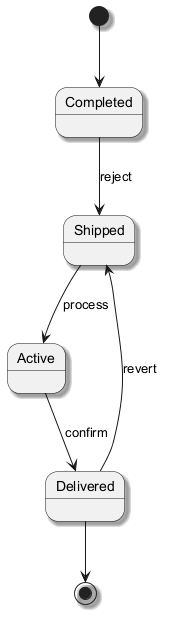

The diagram above was rendered by PlantUML. Its source (embedded in the PNG):
@startuml
skinparam backgroundColor #FFFFFF
skinparam classBackgroundColor #E8F4FA
skinparam classBorderColor #2C7DA0
skinparam shadowing true
[*] --> Completed
Completed --> Shipped : reject
Shipped --> Active : process
Active --> Delivered : confirm
Delivered --> Shipped : revert
Delivered --> [*]
@enduml